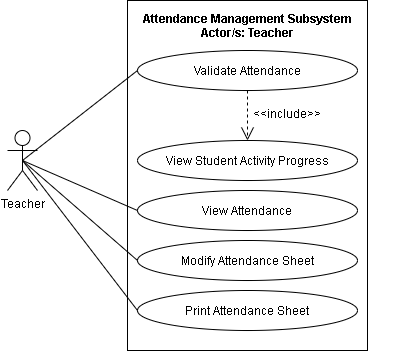

The diagram above was exported from draw.io. Its source (the exported page's mxGraphModel, read from the mxfile embedded in the PNG):
<mxGraphModel dx="926" dy="626" grid="1" gridSize="10" guides="1" tooltips="1" connect="1" arrows="1" fold="1" page="1" pageScale="1" pageWidth="850" pageHeight="1100" math="0" shadow="0">
  <root>
    <mxCell id="MynAlUJAlQpfqAVCtU9R-0" />
    <mxCell id="MynAlUJAlQpfqAVCtU9R-1" parent="MynAlUJAlQpfqAVCtU9R-0" />
    <mxCell id="MynAlUJAlQpfqAVCtU9R-2" value="" style="html=1;fillColor=none;" parent="MynAlUJAlQpfqAVCtU9R-1" vertex="1">
      <mxGeometry x="350" y="70" width="240" height="350" as="geometry" />
    </mxCell>
    <mxCell id="MynAlUJAlQpfqAVCtU9R-3" style="rounded=0;jumpStyle=arc;jumpSize=14;orthogonalLoop=1;jettySize=auto;html=1;exitX=0.5;exitY=0.5;exitDx=0;exitDy=0;exitPerimeter=0;entryX=0;entryY=0.5;entryDx=0;entryDy=0;startArrow=none;startFill=0;endArrow=none;endFill=0;startSize=11;endSize=11;" parent="MynAlUJAlQpfqAVCtU9R-1" source="MynAlUJAlQpfqAVCtU9R-7" target="MynAlUJAlQpfqAVCtU9R-12" edge="1">
      <mxGeometry relative="1" as="geometry" />
    </mxCell>
    <mxCell id="MynAlUJAlQpfqAVCtU9R-4" style="edgeStyle=none;rounded=0;jumpStyle=arc;jumpSize=14;orthogonalLoop=1;jettySize=auto;html=1;exitX=0.5;exitY=0.5;exitDx=0;exitDy=0;exitPerimeter=0;entryX=0;entryY=0.5;entryDx=0;entryDy=0;startArrow=none;startFill=0;endArrow=none;endFill=0;startSize=11;endSize=11;" parent="MynAlUJAlQpfqAVCtU9R-1" source="MynAlUJAlQpfqAVCtU9R-7" target="MynAlUJAlQpfqAVCtU9R-15" edge="1">
      <mxGeometry relative="1" as="geometry" />
    </mxCell>
    <mxCell id="MynAlUJAlQpfqAVCtU9R-5" style="edgeStyle=none;rounded=0;jumpStyle=arc;jumpSize=14;orthogonalLoop=1;jettySize=auto;html=1;exitX=0.5;exitY=0.5;exitDx=0;exitDy=0;exitPerimeter=0;entryX=0;entryY=0.5;entryDx=0;entryDy=0;startArrow=none;startFill=0;endArrow=none;endFill=0;startSize=11;endSize=11;" parent="MynAlUJAlQpfqAVCtU9R-1" source="MynAlUJAlQpfqAVCtU9R-7" target="MynAlUJAlQpfqAVCtU9R-16" edge="1">
      <mxGeometry relative="1" as="geometry" />
    </mxCell>
    <mxCell id="MynAlUJAlQpfqAVCtU9R-6" style="edgeStyle=none;rounded=0;jumpStyle=arc;jumpSize=14;orthogonalLoop=1;jettySize=auto;html=1;exitX=0.5;exitY=0.5;exitDx=0;exitDy=0;exitPerimeter=0;entryX=0;entryY=0.5;entryDx=0;entryDy=0;startArrow=none;startFill=0;endArrow=none;endFill=0;startSize=11;endSize=11;" parent="MynAlUJAlQpfqAVCtU9R-1" source="MynAlUJAlQpfqAVCtU9R-7" target="MynAlUJAlQpfqAVCtU9R-19" edge="1">
      <mxGeometry relative="1" as="geometry" />
    </mxCell>
    <mxCell id="MynAlUJAlQpfqAVCtU9R-7" value="Teacher" style="shape=umlActor;verticalLabelPosition=bottom;verticalAlign=top;html=1;fillColor=none;" parent="MynAlUJAlQpfqAVCtU9R-1" vertex="1">
      <mxGeometry x="230" y="200" width="30" height="60" as="geometry" />
    </mxCell>
    <mxCell id="MynAlUJAlQpfqAVCtU9R-12" value="Validate Attendance" style="ellipse;whiteSpace=wrap;html=1;fillColor=none;" parent="MynAlUJAlQpfqAVCtU9R-1" vertex="1">
      <mxGeometry x="360" y="120" width="220" height="40" as="geometry" />
    </mxCell>
    <mxCell id="MynAlUJAlQpfqAVCtU9R-13" value="Attendance Management Subsystem&#10;Actor/s: Teacher" style="text;align=center;fontStyle=1;verticalAlign=middle;spacingLeft=3;spacingRight=3;strokeColor=none;rotatable=0;points=[[0,0.5],[1,0.5]];portConstraint=eastwest;fillColor=none;" parent="MynAlUJAlQpfqAVCtU9R-1" vertex="1">
      <mxGeometry x="310" y="80" width="320" height="30" as="geometry" />
    </mxCell>
    <mxCell id="MynAlUJAlQpfqAVCtU9R-14" value="View Student Activity Progress" style="ellipse;whiteSpace=wrap;html=1;fillColor=none;" parent="MynAlUJAlQpfqAVCtU9R-1" vertex="1">
      <mxGeometry x="360" y="210" width="220" height="40" as="geometry" />
    </mxCell>
    <mxCell id="MynAlUJAlQpfqAVCtU9R-15" value="View Attendance" style="ellipse;whiteSpace=wrap;html=1;fillColor=none;" parent="MynAlUJAlQpfqAVCtU9R-1" vertex="1">
      <mxGeometry x="360" y="260" width="220" height="40" as="geometry" />
    </mxCell>
    <mxCell id="MynAlUJAlQpfqAVCtU9R-16" value="Modify Attendance Sheet" style="ellipse;whiteSpace=wrap;html=1;fillColor=none;" parent="MynAlUJAlQpfqAVCtU9R-1" vertex="1">
      <mxGeometry x="360" y="310" width="220" height="40" as="geometry" />
    </mxCell>
    <mxCell id="MynAlUJAlQpfqAVCtU9R-17" style="edgeStyle=orthogonalEdgeStyle;rounded=0;jumpStyle=arc;jumpSize=14;orthogonalLoop=1;jettySize=auto;html=1;exitX=0.5;exitY=1;exitDx=0;exitDy=0;startArrow=none;startFill=0;endArrow=open;endFill=0;startSize=11;endSize=11;dashed=1;" parent="MynAlUJAlQpfqAVCtU9R-1" source="MynAlUJAlQpfqAVCtU9R-12" edge="1">
      <mxGeometry relative="1" as="geometry">
        <mxPoint x="464.38" y="160.59999999999997" as="sourcePoint" />
        <mxPoint x="470" y="210" as="targetPoint" />
      </mxGeometry>
    </mxCell>
    <mxCell id="MynAlUJAlQpfqAVCtU9R-18" value="&lt;&lt;include&gt;&gt;" style="text;align=center;fontStyle=0;verticalAlign=middle;spacingLeft=3;spacingRight=3;strokeColor=none;rotatable=0;points=[[0,0.5],[1,0.5]];portConstraint=eastwest;fillColor=none;" parent="MynAlUJAlQpfqAVCtU9R-1" vertex="1">
      <mxGeometry x="470" y="170" width="80" height="26" as="geometry" />
    </mxCell>
    <mxCell id="MynAlUJAlQpfqAVCtU9R-19" value="Print Attendance Sheet" style="ellipse;whiteSpace=wrap;html=1;fillColor=none;" parent="MynAlUJAlQpfqAVCtU9R-1" vertex="1">
      <mxGeometry x="360" y="360" width="220" height="40" as="geometry" />
    </mxCell>
  </root>
</mxGraphModel>